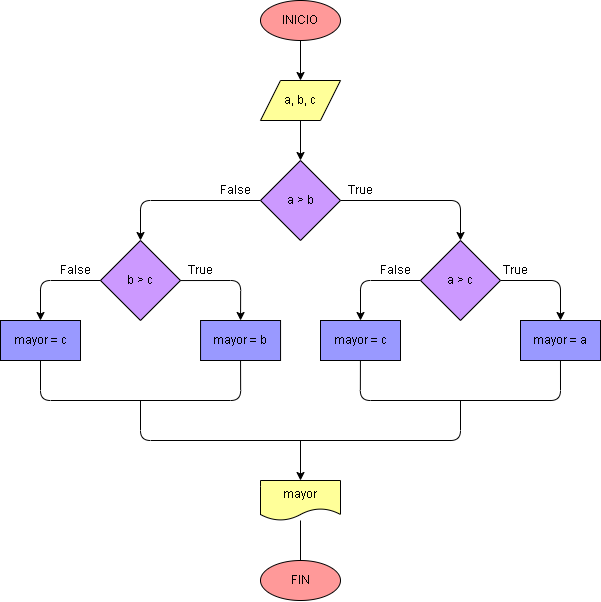

The diagram above was exported from draw.io. Its source (the exported page's mxGraphModel, read from the mxfile embedded in the PNG):
<mxGraphModel dx="1083" dy="860" grid="1" gridSize="10" guides="1" tooltips="1" connect="1" arrows="1" fold="1" page="1" pageScale="1" pageWidth="827" pageHeight="1169" math="0" shadow="0">
  <root>
    <mxCell id="0" />
    <mxCell id="1" parent="0" />
    <mxCell id="4" value="" style="edgeStyle=none;html=1;strokeColor=#000000;fontColor=#000000;" parent="1" source="2" target="3" edge="1">
      <mxGeometry relative="1" as="geometry" />
    </mxCell>
    <mxCell id="2" value="INICIO" style="ellipse;whiteSpace=wrap;html=1;fillColor=#FF9999;strokeColor=#000000;fontColor=#000000;" parent="1" vertex="1">
      <mxGeometry x="400" y="80" width="80" height="40" as="geometry" />
    </mxCell>
    <mxCell id="6" value="" style="edgeStyle=none;html=1;strokeColor=#000000;fontColor=#000000;" parent="1" source="3" target="5" edge="1">
      <mxGeometry relative="1" as="geometry" />
    </mxCell>
    <mxCell id="3" value="a, b, c" style="shape=parallelogram;perimeter=parallelogramPerimeter;whiteSpace=wrap;html=1;fixedSize=1;fillColor=#FFFF99;strokeColor=#000000;fontColor=#000000;" parent="1" vertex="1">
      <mxGeometry x="400" y="160" width="80" height="40" as="geometry" />
    </mxCell>
    <mxCell id="8" value="" style="edgeStyle=orthogonalEdgeStyle;html=1;entryX=0.5;entryY=0;entryDx=0;entryDy=0;strokeColor=#000000;fontColor=#000000;" parent="1" source="5" target="7" edge="1">
      <mxGeometry relative="1" as="geometry" />
    </mxCell>
    <mxCell id="14" style="edgeStyle=orthogonalEdgeStyle;html=1;exitX=0;exitY=0.5;exitDx=0;exitDy=0;entryX=0.5;entryY=0;entryDx=0;entryDy=0;strokeColor=#000000;fontColor=#000000;" parent="1" source="5" target="13" edge="1">
      <mxGeometry relative="1" as="geometry" />
    </mxCell>
    <mxCell id="5" value="a &amp;gt; b" style="rhombus;whiteSpace=wrap;html=1;fillColor=#CC99FF;strokeColor=#000000;fontColor=#000000;" parent="1" vertex="1">
      <mxGeometry x="400" y="240" width="80" height="80" as="geometry" />
    </mxCell>
    <mxCell id="10" value="" style="edgeStyle=orthogonalEdgeStyle;html=1;entryX=0.5;entryY=0;entryDx=0;entryDy=0;strokeColor=#000000;fontColor=#000000;" parent="1" source="7" target="9" edge="1">
      <mxGeometry relative="1" as="geometry" />
    </mxCell>
    <mxCell id="12" style="edgeStyle=orthogonalEdgeStyle;html=1;exitX=0;exitY=0.5;exitDx=0;exitDy=0;entryX=0.5;entryY=0;entryDx=0;entryDy=0;strokeColor=#000000;fontColor=#000000;" parent="1" source="7" target="11" edge="1">
      <mxGeometry relative="1" as="geometry" />
    </mxCell>
    <mxCell id="7" value="a &amp;gt; c" style="rhombus;whiteSpace=wrap;html=1;fillColor=#CC99FF;strokeColor=#000000;fontColor=#000000;" parent="1" vertex="1">
      <mxGeometry x="560" y="320" width="80" height="80" as="geometry" />
    </mxCell>
    <mxCell id="9" value="mayor = a" style="whiteSpace=wrap;html=1;fillColor=#9999FF;strokeColor=#000000;fontColor=#000000;" parent="1" vertex="1">
      <mxGeometry x="660" y="400" width="80" height="40" as="geometry" />
    </mxCell>
    <mxCell id="11" value="mayor = c" style="whiteSpace=wrap;html=1;fillColor=#9999FF;strokeColor=#000000;fontColor=#000000;" parent="1" vertex="1">
      <mxGeometry x="460" y="400" width="80" height="40" as="geometry" />
    </mxCell>
    <mxCell id="13" value="b &amp;gt; c" style="rhombus;whiteSpace=wrap;html=1;fillColor=#CC99FF;strokeColor=#000000;fontColor=#000000;" parent="1" vertex="1">
      <mxGeometry x="240" y="320" width="80" height="80" as="geometry" />
    </mxCell>
    <mxCell id="15" value="" style="edgeStyle=orthogonalEdgeStyle;html=1;entryX=0.5;entryY=0;entryDx=0;entryDy=0;strokeColor=#000000;fontColor=#000000;" parent="1" target="16" edge="1">
      <mxGeometry relative="1" as="geometry">
        <mxPoint x="320.002380952381" y="360.04761904761904" as="sourcePoint" />
      </mxGeometry>
    </mxCell>
    <mxCell id="16" value="mayor = b" style="whiteSpace=wrap;html=1;fillColor=#9999FF;strokeColor=#000000;fontColor=#000000;" parent="1" vertex="1">
      <mxGeometry x="340.05" y="400" width="80" height="40" as="geometry" />
    </mxCell>
    <mxCell id="17" style="edgeStyle=orthogonalEdgeStyle;html=1;exitX=0;exitY=0.5;exitDx=0;exitDy=0;entryX=0.5;entryY=0;entryDx=0;entryDy=0;strokeColor=#000000;fontColor=#000000;" parent="1" target="18" edge="1">
      <mxGeometry relative="1" as="geometry">
        <mxPoint x="240" y="360" as="sourcePoint" />
      </mxGeometry>
    </mxCell>
    <mxCell id="20" style="edgeStyle=orthogonalEdgeStyle;html=1;exitX=0.5;exitY=1;exitDx=0;exitDy=0;entryX=0.5;entryY=1;entryDx=0;entryDy=0;endArrow=none;endFill=0;strokeColor=#000000;fontColor=#000000;" parent="1" source="18" target="16" edge="1">
      <mxGeometry relative="1" as="geometry">
        <Array as="points">
          <mxPoint x="180" y="480" />
          <mxPoint x="380" y="480" />
        </Array>
      </mxGeometry>
    </mxCell>
    <mxCell id="18" value="mayor = c" style="whiteSpace=wrap;html=1;fillColor=#9999FF;strokeColor=#000000;fontColor=#000000;" parent="1" vertex="1">
      <mxGeometry x="140" y="400" width="80" height="40" as="geometry" />
    </mxCell>
    <mxCell id="21" style="edgeStyle=orthogonalEdgeStyle;html=1;exitX=0.5;exitY=1;exitDx=0;exitDy=0;entryX=0.5;entryY=1;entryDx=0;entryDy=0;endArrow=none;endFill=0;strokeColor=#000000;fontColor=#000000;" parent="1" edge="1">
      <mxGeometry relative="1" as="geometry">
        <mxPoint x="499.93" y="440" as="sourcePoint" />
        <mxPoint x="699.98" y="440" as="targetPoint" />
        <Array as="points">
          <mxPoint x="499.93" y="480" />
          <mxPoint x="699.9300000000001" y="480" />
        </Array>
      </mxGeometry>
    </mxCell>
    <mxCell id="22" style="edgeStyle=orthogonalEdgeStyle;html=1;endArrow=none;endFill=0;strokeColor=#000000;fontColor=#000000;" parent="1" edge="1">
      <mxGeometry relative="1" as="geometry">
        <mxPoint x="280" y="480" as="sourcePoint" />
        <mxPoint x="600" y="480" as="targetPoint" />
        <Array as="points">
          <mxPoint x="280" y="480" />
          <mxPoint x="280" y="520" />
          <mxPoint x="600" y="520" />
        </Array>
      </mxGeometry>
    </mxCell>
    <mxCell id="26" value="" style="edgeStyle=orthogonalEdgeStyle;html=1;endArrow=none;endFill=0;strokeColor=#000000;fontColor=#000000;" parent="1" source="23" target="25" edge="1">
      <mxGeometry relative="1" as="geometry" />
    </mxCell>
    <mxCell id="23" value="mayor" style="shape=document;whiteSpace=wrap;html=1;boundedLbl=1;fillColor=#FFFF99;strokeColor=#000000;fontColor=#000000;" parent="1" vertex="1">
      <mxGeometry x="400" y="560" width="80" height="40" as="geometry" />
    </mxCell>
    <mxCell id="24" value="" style="endArrow=classic;html=1;entryX=0.5;entryY=0;entryDx=0;entryDy=0;strokeColor=#000000;fontColor=#000000;" parent="1" target="23" edge="1">
      <mxGeometry width="50" height="50" relative="1" as="geometry">
        <mxPoint x="440" y="520" as="sourcePoint" />
        <mxPoint x="490" y="530" as="targetPoint" />
      </mxGeometry>
    </mxCell>
    <mxCell id="25" value="FIN" style="ellipse;whiteSpace=wrap;html=1;fillColor=#FF9999;strokeColor=#000000;fontColor=#000000;" parent="1" vertex="1">
      <mxGeometry x="400" y="640" width="80" height="40" as="geometry" />
    </mxCell>
    <mxCell id="27" value="True" style="text;html=1;align=center;verticalAlign=middle;resizable=0;points=[];autosize=1;strokeColor=none;fillColor=none;fontColor=#000000;" parent="1" vertex="1">
      <mxGeometry x="480" y="260" width="40" height="20" as="geometry" />
    </mxCell>
    <mxCell id="28" value="False" style="text;html=1;align=center;verticalAlign=middle;resizable=0;points=[];autosize=1;strokeColor=none;fillColor=none;fontColor=#000000;" parent="1" vertex="1">
      <mxGeometry x="350" y="260" width="50" height="20" as="geometry" />
    </mxCell>
    <mxCell id="29" value="True" style="text;html=1;align=center;verticalAlign=middle;resizable=0;points=[];autosize=1;strokeColor=none;fillColor=none;fontColor=#000000;" parent="1" vertex="1">
      <mxGeometry x="634.95" y="340" width="40" height="20" as="geometry" />
    </mxCell>
    <mxCell id="31" value="True" style="text;html=1;align=center;verticalAlign=middle;resizable=0;points=[];autosize=1;strokeColor=none;fillColor=none;fontColor=#000000;" parent="1" vertex="1">
      <mxGeometry x="320.00000000000006" y="340" width="40" height="20" as="geometry" />
    </mxCell>
    <mxCell id="32" value="False" style="text;html=1;align=center;verticalAlign=middle;resizable=0;points=[];autosize=1;strokeColor=none;fillColor=none;fontColor=#000000;" parent="1" vertex="1">
      <mxGeometry x="190" y="340" width="50" height="20" as="geometry" />
    </mxCell>
    <mxCell id="33" value="False" style="text;html=1;align=center;verticalAlign=middle;resizable=0;points=[];autosize=1;strokeColor=none;fillColor=none;fontColor=#000000;" parent="1" vertex="1">
      <mxGeometry x="510" y="340" width="50" height="20" as="geometry" />
    </mxCell>
  </root>
</mxGraphModel>